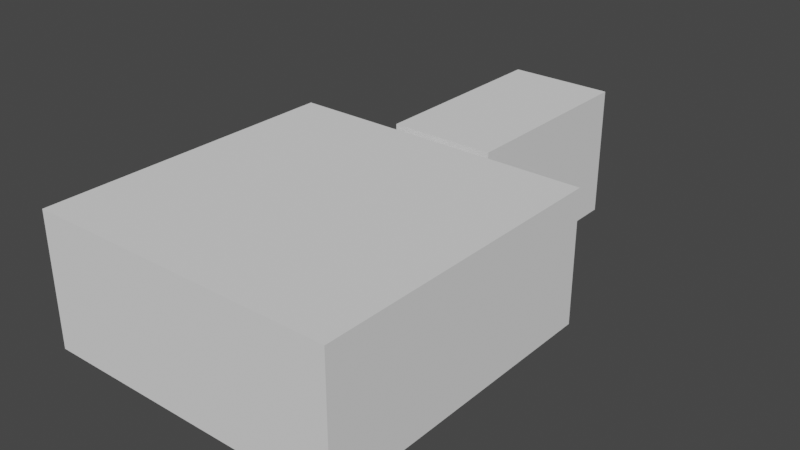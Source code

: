 # Source: Cellar.blend  (saved by Blender 2.93.20; exported with 4.5.12 LTS)
import bpy
from mathutils import Matrix  # noqa: F401  (used for matrix-valued properties, if any)

bpy.ops.wm.read_factory_settings(use_empty=True)
scene = bpy.context.scene
scene.name = 'Scene'

# ---- world
world_world = bpy.data.worlds.new('World'); scene.world = world_world
world_world.use_nodes = True; world_world.node_tree.nodes.clear()
_N = world_world.node_tree.nodes; _L = world_world.node_tree.links
n0 = _N.new('ShaderNodeOutputWorld'); n0.name = 'World Output'; n0.location = (300, 300)
n1 = _N.new('ShaderNodeBackground'); n1.name = 'Background'; n1.location = (10, 300)
n1.inputs[0].default_value = (0.05088, 0.05088, 0.05088, 1.0)
_L.new(n1.outputs[0], n0.inputs[0])
n0.is_active_output = True
world_world.color = (0.05088, 0.05088, 0.05088)
world_world.use_sun_shadow = False
world_world.sun_shadow_jitter_overblur = 0.0

# ---- meshes
me_cube_001 = bpy.data.meshes.new('Cube.001')
me_cube_001.from_pydata([(-2.9, -9.9, 0.0), (-2.9, -9.9, 2.0), (-2.9, -4.1, 0.0), (-2.9, -4.1, 2.0), (2.9, -9.9, 0.0), (2.9, -9.9, 2.0), (2.9, -4.1, 0.0), (2.9, -4.1, 2.0), (0.5, -4.1, 0.0), (-0.5, -4.1, 0.0), (-0.5, -4.1, 2.0), (0.5, -4.1, 2.0), (-0.5, -9.9, 0.0), (0.5, -9.9, 0.0), (0.5, -9.9, 2.0), (-0.5, -9.9, 2.0), (-2.9, -9.9, 2.5), (-2.9, -4.1, 2.5), (2.9, -9.9, 2.5), (2.9, -4.1, 2.5), (-0.5, -4.1, 2.5), (0.5, -4.1, 2.5), (0.5, -9.9, 2.5), (-0.5, -9.9, 2.5), (0.5, -3.9, 0.0), (-0.5, -3.9, 0.0), (-0.5, -3.9, 2.0), (0.5, -3.9, 2.0), (0.5, -0.1, 0.0), (-0.5, -0.1, 0.0), (1.0, -3.9, 0.0), (1.0, -0.1, 0.0), (-1.0, -3.9, 0.0), (-1.0, -0.1, 0.0), (1.0, -3.9, 2.0), (1.0, -0.1, 2.0), (1.0, -3.9, 2.5), (1.0, -0.1, 2.5), (-1.0, -3.9, 2.0), (-1.0, -0.1, 2.0), (-1.0, -3.9, 2.5), (-1.0, -0.1, 2.5), (0.5, -0.1, 2.5), (-0.5, -0.1, 2.5), (0.5, -3.9, 2.5), (-0.5, -3.9, 2.5), (0.5, -0.1, 2.0), (-0.5, -0.1, 2.0)], [], [(0, 2, 3, 1), (8, 6, 7, 11), (6, 4, 5, 7), (12, 0, 1, 15), (8, 13, 4, 6), (14, 22, 18, 5), (1, 16, 23, 15), (3, 17, 16, 1), (2, 0, 12, 9), (9, 12, 13, 8), (4, 13, 14, 5), (13, 12, 15, 14), (2, 9, 10, 3), (20, 23, 16, 17), (19, 18, 22, 21), (21, 22, 23, 20), (7, 19, 21, 11), (10, 20, 17, 3), (15, 23, 22, 14), (5, 18, 19, 7), (11, 21, 20, 10), (8, 24, 25, 9), (11, 27, 24, 8), (10, 26, 27, 11), (9, 25, 26, 10), (24, 28, 29, 25), (24, 30, 31, 28), (29, 33, 32, 25), (30, 34, 35, 31), (34, 36, 37, 35), (33, 39, 38, 32), (39, 41, 40, 38), (43, 45, 40, 41), (37, 36, 44, 42), (42, 44, 45, 43), (26, 45, 44, 27), (36, 34, 27, 44), (24, 27, 34, 30), (40, 45, 26, 38), (26, 25, 32, 38), (43, 47, 46, 42), (41, 39, 47, 43), (35, 37, 42, 46), (28, 31, 35, 46), (29, 47, 39, 33)])
_uv = me_cube_001.uv_layers.new(name='UVMap')
_uv.uv.foreach_set('vector', [0.375, 0.0, 0.375, 0.25, 0.625, 0.25, 0.625, 0.0, 0.375, 0.4167, 0.375, 0.5, 0.625, 0.5, 0.625, 0.4167, 0.375, 0.5, 0.375, 0.75, 0.625, 0.75, 0.625, 0.5, 0.375, 0.9167, 0.375, 1.0, 0.625, 1.0, 0.625, 0.9167, 0.2917, 0.5, 0.2917, 0.75, 0.375, 0.75, 0.375, 0.5, 0.625, 0.8333, 0.625, 0.8333, 0.625, 0.75, 0.625, 0.75, 0.625, 1.0, 0.625, 1.0, 0.625, 0.9167, 0.625, 0.9167, 0.625, 0.25, 0.625, 0.25, 0.625, 0.0, 0.625, 0.0, 0.125, 0.5, 0.125, 0.75, 0.2083, 0.75, 0.2083, 0.5, 0.2083, 0.5, 0.2083, 0.75, 0.2917, 0.75, 0.2917, 0.5, 0.375, 0.75, 0.375, 0.8333, 0.625, 0.8333, 0.625, 0.75, 0.375, 0.8333, 0.375, 0.9167, 0.625, 0.9167, 0.625, 0.8333, 0.375, 0.25, 0.375, 0.3333, 0.625, 0.3333, 0.625, 0.25, 0.7917, 0.5, 0.7917, 0.75, 0.875, 0.75, 0.875, 0.5, 0.625, 0.5, 0.625, 0.75, 0.7083, 0.75, 0.7083, 0.5, 0.7083, 0.5, 0.7083, 0.75, 0.7917, 0.75, 0.7917, 0.5, 0.625, 0.5, 0.625, 0.5, 0.625, 0.4167, 0.625, 0.4167, 0.625, 0.3333, 0.625, 0.3333, 0.625, 0.25, 0.625, 0.25, 0.625, 0.9167, 0.625, 0.9167, 0.625, 0.8333, 0.625, 0.8333, 0.625, 0.75, 0.625, 0.75, 0.625, 0.5, 0.625, 0.5, 0.625, 0.4167, 0.625, 0.4167, 0.625, 0.3333, 0.625, 0.3333, 0.2917, 0.5, 0.2917, 0.5, 0.2083, 0.5, 0.2083, 0.5, 0.625, 0.4167, 0.625, 0.4167, 0.375, 0.4167, 0.375, 0.4167, 0.625, 0.3333, 0.625, 0.3333, 0.625, 0.4167, 0.625, 0.4167, 0.375, 0.3333, 0.375, 0.3333, 0.625, 0.3333, 0.625, 0.3333, 0.2917, 0.5, 0.2917, 0.5, 0.2083, 0.5, 0.2083, 0.5, 0.2917, 0.5, 0.2917, 0.5, 0.2917, 0.5, 0.2917, 0.5, 0.2083, 0.5, 0.2083, 0.5, 0.2083, 0.5, 0.2083, 0.5, 0.2917, 0.5, 0.2917, 0.5, 0.2917, 0.5, 0.2917, 0.5, 0.2917, 0.5, 0.2917, 0.5, 0.2917, 0.5, 0.2917, 0.5, 0.2083, 0.5, 0.2083, 0.5, 0.2083, 0.5, 0.2083, 0.5, 0.2083, 0.5, 0.2083, 0.5, 0.2083, 0.5, 0.2083, 0.5, 0.2361, 0.5, 0.2361, 0.5, 0.2083, 0.5, 0.2083, 0.5, 0.2917, 0.5, 0.2917, 0.5, 0.2639, 0.5, 0.2639, 0.5, 0.2639, 0.5, 0.2639, 0.5, 0.2361, 0.5, 0.2361, 0.5, 0.625, 0.3333, 0.2361, 0.5, 0.2639, 0.5, 0.625, 0.4167, 0.2917, 0.5, 0.2917, 0.5, 0.625, 0.4167, 0.2639, 0.5, 0.2917, 0.5, 0.625, 0.4167, 0.2917, 0.5, 0.2917, 0.5, 0.2083, 0.5, 0.2361, 0.5, 0.625, 0.3333, 0.2083, 0.5, 0.625, 0.3333, 0.2083, 0.5, 0.2083, 0.5, 0.2083, 0.5, 0.2361, 0.5, 0.2361, 0.5, 0.2639, 0.5, 0.2639, 0.5, 0.2083, 0.5, 0.2083, 0.5, 0.2361, 0.5, 0.2361, 0.5, 0.2917, 0.5, 0.2917, 0.5, 0.2639, 0.5, 0.2639, 0.5, 0.2917, 0.5, 0.2917, 0.5, 0.2917, 0.5, 0.2639, 0.5, 0.2083, 0.5, 0.2361, 0.5, 0.2083, 0.5, 0.2083, 0.5])
me_cube_001.use_remesh_fix_poles = True
me_cube_001.use_remesh_preserve_attributes = False
me_cube_001.update()

# ---- objects
ob_cube = bpy.data.objects.new('Cube', me_cube_001)

# ---- transforms, parenting, visibility, modifiers, constraints
ob_cube.location = (0.0, 0.0, 0.0)

# ---- collection membership
scene.collection.objects.link(ob_cube)

# ---- scene / render settings (as saved in the file)
scene.frame_start = 1; scene.frame_end = 250; scene.frame_set(1)
scene.render.engine = 'BLENDER_EEVEE_NEXT'
scene.cycles.use_denoising = False
scene.cycles.samples = 128
scene.cycles.sampling_pattern = 'TABULATED_SOBOL'
scene.cycles.use_adaptive_sampling = False
scene.cycles.use_light_tree = False
scene.view_settings.view_transform = 'Filmic'
bpy.context.view_layer.update()

# ---- added for rendering (the .blend has no active camera and no usable light): camera, sun
cam_auto = bpy.data.cameras.new('AutoCamera')
cam_auto.lens = 50.0
cam_auto.sensor_width = 36.0
cam_auto.clip_end = 1000.0
ob_auto_camera = bpy.data.objects.new('AutoCamera', cam_auto)
scene.collection.objects.link(ob_auto_camera)
ob_auto_camera.location = (10.7871, -17.9445, 9.87968)
ob_auto_camera.rotation_euler = (1.09748, -7.21219e-08, 0.694738)
scene.camera = ob_auto_camera
light_auto_sun = bpy.data.lights.new('AutoSun', 'SUN')
light_auto_sun.energy = 3.0
light_auto_sun.angle = 0.0523599
ob_auto_sun = bpy.data.objects.new('AutoSun', light_auto_sun)
scene.collection.objects.link(ob_auto_sun)
ob_auto_sun.rotation_euler = (0.872665, 0.174533, 0.523599)
bpy.context.view_layer.update()
